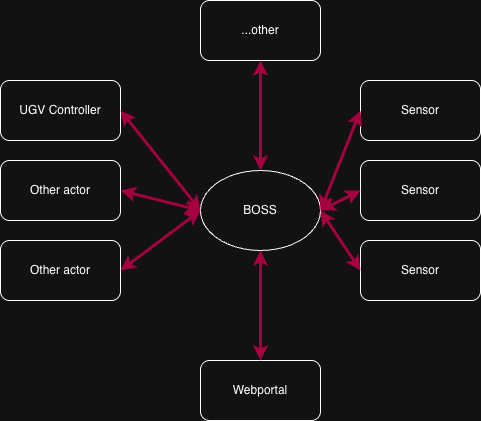

The diagram above was exported from draw.io. Its source (the exported page's mxGraphModel, read from the mxfile embedded in the PNG):
<mxGraphModel dx="1011" dy="685" grid="1" gridSize="10" guides="1" tooltips="1" connect="1" arrows="1" fold="1" page="1" pageScale="1" pageWidth="1169" pageHeight="827" math="0" shadow="0">
  <root>
    <mxCell id="0" />
    <mxCell id="1" parent="0" />
    <mxCell id="62z2YpGyrbnwcv76gv_f-1" value="BOSS" style="ellipse;whiteSpace=wrap;html=1;" parent="1" vertex="1">
      <mxGeometry x="240" y="250" width="120" height="80" as="geometry" />
    </mxCell>
    <mxCell id="62z2YpGyrbnwcv76gv_f-2" value="UGV Controller" style="rounded=1;whiteSpace=wrap;html=1;" parent="1" vertex="1">
      <mxGeometry x="40" y="160" width="120" height="60" as="geometry" />
    </mxCell>
    <mxCell id="62z2YpGyrbnwcv76gv_f-3" value="" style="endArrow=classic;startArrow=classic;html=1;rounded=0;exitX=0;exitY=0.5;exitDx=0;exitDy=0;entryX=1;entryY=0.5;entryDx=0;entryDy=0;fillColor=#d80073;strokeColor=#A50040;strokeWidth=3;" parent="1" source="62z2YpGyrbnwcv76gv_f-1" target="62z2YpGyrbnwcv76gv_f-2" edge="1">
      <mxGeometry width="50" height="50" relative="1" as="geometry">
        <mxPoint x="530" y="350" as="sourcePoint" />
        <mxPoint x="580" y="300" as="targetPoint" />
      </mxGeometry>
    </mxCell>
    <mxCell id="62z2YpGyrbnwcv76gv_f-4" value="Other actor" style="rounded=1;whiteSpace=wrap;html=1;" parent="1" vertex="1">
      <mxGeometry x="40" y="240" width="120" height="60" as="geometry" />
    </mxCell>
    <mxCell id="62z2YpGyrbnwcv76gv_f-5" value="" style="endArrow=classic;startArrow=classic;html=1;rounded=0;exitX=0;exitY=0.5;exitDx=0;exitDy=0;entryX=1;entryY=0.5;entryDx=0;entryDy=0;fillColor=#d80073;strokeColor=#A50040;strokeWidth=3;" parent="1" source="62z2YpGyrbnwcv76gv_f-1" target="62z2YpGyrbnwcv76gv_f-4" edge="1">
      <mxGeometry width="50" height="50" relative="1" as="geometry">
        <mxPoint x="238" y="462" as="sourcePoint" />
        <mxPoint x="180" y="380" as="targetPoint" />
      </mxGeometry>
    </mxCell>
    <mxCell id="62z2YpGyrbnwcv76gv_f-6" value="Other actor" style="rounded=1;whiteSpace=wrap;html=1;" parent="1" vertex="1">
      <mxGeometry x="40" y="320" width="120" height="60" as="geometry" />
    </mxCell>
    <mxCell id="62z2YpGyrbnwcv76gv_f-7" value="" style="endArrow=classic;startArrow=classic;html=1;rounded=0;exitX=0;exitY=0.5;exitDx=0;exitDy=0;entryX=1;entryY=0.5;entryDx=0;entryDy=0;fillColor=#d80073;strokeColor=#A50040;strokeWidth=3;" parent="1" source="62z2YpGyrbnwcv76gv_f-1" target="62z2YpGyrbnwcv76gv_f-6" edge="1">
      <mxGeometry width="50" height="50" relative="1" as="geometry">
        <mxPoint x="258" y="262" as="sourcePoint" />
        <mxPoint x="200" y="260" as="targetPoint" />
      </mxGeometry>
    </mxCell>
    <mxCell id="62z2YpGyrbnwcv76gv_f-9" value="Sensor" style="rounded=1;whiteSpace=wrap;html=1;" parent="1" vertex="1">
      <mxGeometry x="400" y="160" width="120" height="60" as="geometry" />
    </mxCell>
    <mxCell id="62z2YpGyrbnwcv76gv_f-10" value="Sensor" style="rounded=1;whiteSpace=wrap;html=1;" parent="1" vertex="1">
      <mxGeometry x="400" y="240" width="120" height="60" as="geometry" />
    </mxCell>
    <mxCell id="62z2YpGyrbnwcv76gv_f-11" value="Sensor" style="rounded=1;whiteSpace=wrap;html=1;" parent="1" vertex="1">
      <mxGeometry x="400" y="320" width="120" height="60" as="geometry" />
    </mxCell>
    <mxCell id="62z2YpGyrbnwcv76gv_f-13" value="Webportal" style="rounded=1;whiteSpace=wrap;html=1;" parent="1" vertex="1">
      <mxGeometry x="240" y="440" width="120" height="60" as="geometry" />
    </mxCell>
    <mxCell id="62z2YpGyrbnwcv76gv_f-15" value="" style="endArrow=classic;startArrow=classic;html=1;rounded=0;exitX=0.5;exitY=0;exitDx=0;exitDy=0;entryX=0.5;entryY=1;entryDx=0;entryDy=0;fillColor=#d80073;strokeColor=#A50040;strokeWidth=3;" parent="1" source="62z2YpGyrbnwcv76gv_f-13" target="62z2YpGyrbnwcv76gv_f-1" edge="1">
      <mxGeometry width="50" height="50" relative="1" as="geometry">
        <mxPoint x="290" y="390" as="sourcePoint" />
        <mxPoint x="340" y="340" as="targetPoint" />
      </mxGeometry>
    </mxCell>
    <mxCell id="62z2YpGyrbnwcv76gv_f-18" value="" style="endArrow=classic;startArrow=classic;html=1;rounded=0;exitX=1;exitY=0.5;exitDx=0;exitDy=0;entryX=0;entryY=0.5;entryDx=0;entryDy=0;fillColor=#d80073;strokeColor=#A50040;strokeWidth=3;" parent="1" source="62z2YpGyrbnwcv76gv_f-1" target="62z2YpGyrbnwcv76gv_f-9" edge="1">
      <mxGeometry width="50" height="50" relative="1" as="geometry">
        <mxPoint x="310" y="170" as="sourcePoint" />
        <mxPoint x="360" y="120" as="targetPoint" />
      </mxGeometry>
    </mxCell>
    <mxCell id="62z2YpGyrbnwcv76gv_f-19" value="" style="endArrow=classic;startArrow=classic;html=1;rounded=0;exitX=1;exitY=0.5;exitDx=0;exitDy=0;entryX=0;entryY=0.5;entryDx=0;entryDy=0;fillColor=#d80073;strokeColor=#A50040;strokeWidth=3;" parent="1" source="62z2YpGyrbnwcv76gv_f-1" target="62z2YpGyrbnwcv76gv_f-10" edge="1">
      <mxGeometry width="50" height="50" relative="1" as="geometry">
        <mxPoint x="710" y="500" as="sourcePoint" />
        <mxPoint x="750" y="400" as="targetPoint" />
      </mxGeometry>
    </mxCell>
    <mxCell id="62z2YpGyrbnwcv76gv_f-20" value="" style="endArrow=classic;startArrow=classic;html=1;rounded=0;exitX=1;exitY=0.5;exitDx=0;exitDy=0;entryX=0;entryY=0.5;entryDx=0;entryDy=0;fillColor=#d80073;strokeColor=#A50040;strokeWidth=3;" parent="1" source="62z2YpGyrbnwcv76gv_f-1" target="62z2YpGyrbnwcv76gv_f-11" edge="1">
      <mxGeometry width="50" height="50" relative="1" as="geometry">
        <mxPoint x="470" y="360" as="sourcePoint" />
        <mxPoint x="510" y="340" as="targetPoint" />
      </mxGeometry>
    </mxCell>
    <mxCell id="62z2YpGyrbnwcv76gv_f-21" value="...other" style="rounded=1;whiteSpace=wrap;html=1;" parent="1" vertex="1">
      <mxGeometry x="240" y="80" width="120" height="60" as="geometry" />
    </mxCell>
    <mxCell id="62z2YpGyrbnwcv76gv_f-22" value="" style="endArrow=classic;startArrow=classic;html=1;rounded=0;entryX=0.5;entryY=1;entryDx=0;entryDy=0;exitX=0.5;exitY=0;exitDx=0;exitDy=0;fillColor=#d80073;strokeColor=#A50040;strokeWidth=3;" parent="1" source="62z2YpGyrbnwcv76gv_f-1" target="62z2YpGyrbnwcv76gv_f-21" edge="1">
      <mxGeometry width="50" height="50" relative="1" as="geometry">
        <mxPoint x="270" y="230" as="sourcePoint" />
        <mxPoint x="320" y="180" as="targetPoint" />
      </mxGeometry>
    </mxCell>
  </root>
</mxGraphModel>